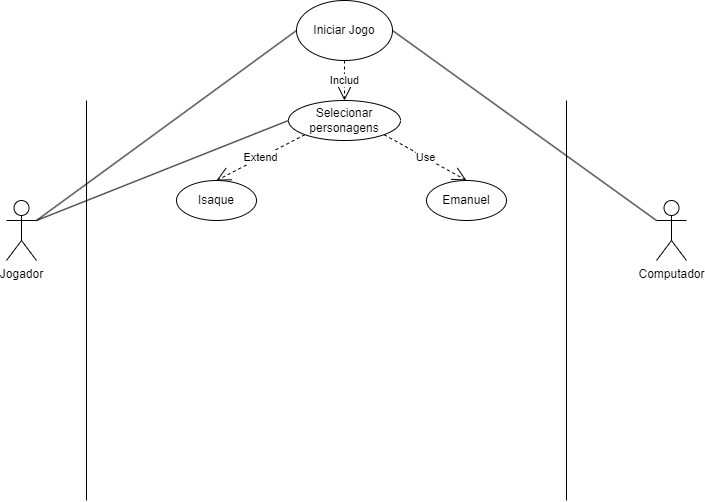

The diagram above was exported from draw.io. Its source (the exported page's mxGraphModel, read from the mxfile embedded in the PNG):
<mxGraphModel dx="593" dy="643" grid="1" gridSize="10" guides="1" tooltips="1" connect="1" arrows="1" fold="1" page="1" pageScale="1" pageWidth="827" pageHeight="1169" math="0" shadow="0">
  <root>
    <mxCell id="0" />
    <mxCell id="1" parent="0" />
    <mxCell id="vB3q_MgQo-yZ__F2rkxv-1" value="Jogador" style="shape=umlActor;verticalLabelPosition=bottom;verticalAlign=top;html=1;outlineConnect=0;" vertex="1" parent="1">
      <mxGeometry x="80" y="300" width="30" height="60" as="geometry" />
    </mxCell>
    <mxCell id="vB3q_MgQo-yZ__F2rkxv-2" value="Computador" style="shape=umlActor;verticalLabelPosition=bottom;verticalAlign=top;html=1;outlineConnect=0;" vertex="1" parent="1">
      <mxGeometry x="730" y="300" width="30" height="60" as="geometry" />
    </mxCell>
    <mxCell id="vB3q_MgQo-yZ__F2rkxv-8" value="" style="endArrow=none;html=1;rounded=0;" edge="1" parent="1">
      <mxGeometry width="50" height="50" relative="1" as="geometry">
        <mxPoint x="160" y="600" as="sourcePoint" />
        <mxPoint x="160" y="200" as="targetPoint" />
      </mxGeometry>
    </mxCell>
    <mxCell id="vB3q_MgQo-yZ__F2rkxv-9" value="" style="endArrow=none;html=1;rounded=0;" edge="1" parent="1">
      <mxGeometry width="50" height="50" relative="1" as="geometry">
        <mxPoint x="640" y="600" as="sourcePoint" />
        <mxPoint x="640" y="200" as="targetPoint" />
      </mxGeometry>
    </mxCell>
    <mxCell id="vB3q_MgQo-yZ__F2rkxv-10" value="Iniciar Jogo" style="ellipse;whiteSpace=wrap;html=1;" vertex="1" parent="1">
      <mxGeometry x="370" y="100" width="96" height="60" as="geometry" />
    </mxCell>
    <mxCell id="vB3q_MgQo-yZ__F2rkxv-12" value="Selecionar personagens" style="ellipse;whiteSpace=wrap;html=1;" vertex="1" parent="1">
      <mxGeometry x="362" y="200" width="112" height="40" as="geometry" />
    </mxCell>
    <mxCell id="vB3q_MgQo-yZ__F2rkxv-16" value="Includ" style="endArrow=open;endSize=12;dashed=1;html=1;rounded=0;exitX=0.5;exitY=1;exitDx=0;exitDy=0;entryX=0.5;entryY=0;entryDx=0;entryDy=0;" edge="1" parent="1" source="vB3q_MgQo-yZ__F2rkxv-10" target="vB3q_MgQo-yZ__F2rkxv-12">
      <mxGeometry width="160" relative="1" as="geometry">
        <mxPoint x="370" y="530" as="sourcePoint" />
        <mxPoint x="530" y="530" as="targetPoint" />
      </mxGeometry>
    </mxCell>
    <mxCell id="vB3q_MgQo-yZ__F2rkxv-17" value="Extend" style="endArrow=open;endSize=12;dashed=1;html=1;rounded=0;exitX=0;exitY=1;exitDx=0;exitDy=0;entryX=0.5;entryY=0;entryDx=0;entryDy=0;" edge="1" parent="1" source="vB3q_MgQo-yZ__F2rkxv-12" target="vB3q_MgQo-yZ__F2rkxv-25">
      <mxGeometry width="160" relative="1" as="geometry">
        <mxPoint x="350" y="240" as="sourcePoint" />
        <mxPoint x="300" y="280" as="targetPoint" />
      </mxGeometry>
    </mxCell>
    <mxCell id="vB3q_MgQo-yZ__F2rkxv-19" value="" style="endArrow=none;html=1;rounded=0;entryX=0;entryY=0.5;entryDx=0;entryDy=0;exitX=1;exitY=0.3333333333333333;exitDx=0;exitDy=0;exitPerimeter=0;" edge="1" parent="1" source="vB3q_MgQo-yZ__F2rkxv-1" target="vB3q_MgQo-yZ__F2rkxv-10">
      <mxGeometry relative="1" as="geometry">
        <mxPoint x="30" y="420" as="sourcePoint" />
        <mxPoint x="190" y="420" as="targetPoint" />
      </mxGeometry>
    </mxCell>
    <mxCell id="vB3q_MgQo-yZ__F2rkxv-22" value="" style="endArrow=none;html=1;rounded=0;exitX=1;exitY=0.5;exitDx=0;exitDy=0;entryX=0;entryY=0.3333333333333333;entryDx=0;entryDy=0;entryPerimeter=0;" edge="1" parent="1" source="vB3q_MgQo-yZ__F2rkxv-10" target="vB3q_MgQo-yZ__F2rkxv-2">
      <mxGeometry relative="1" as="geometry">
        <mxPoint x="360" y="430" as="sourcePoint" />
        <mxPoint x="520" y="430" as="targetPoint" />
      </mxGeometry>
    </mxCell>
    <mxCell id="vB3q_MgQo-yZ__F2rkxv-23" value="" style="endArrow=none;html=1;rounded=0;exitX=1;exitY=0.3333333333333333;exitDx=0;exitDy=0;exitPerimeter=0;entryX=0;entryY=0.5;entryDx=0;entryDy=0;" edge="1" parent="1" source="vB3q_MgQo-yZ__F2rkxv-1" target="vB3q_MgQo-yZ__F2rkxv-12">
      <mxGeometry relative="1" as="geometry">
        <mxPoint x="200" y="370" as="sourcePoint" />
        <mxPoint x="360" y="370" as="targetPoint" />
      </mxGeometry>
    </mxCell>
    <mxCell id="vB3q_MgQo-yZ__F2rkxv-24" value="Use" style="endArrow=open;endSize=12;dashed=1;html=1;rounded=0;exitX=1;exitY=1;exitDx=0;exitDy=0;entryX=0.5;entryY=0;entryDx=0;entryDy=0;" edge="1" parent="1" source="vB3q_MgQo-yZ__F2rkxv-12" target="vB3q_MgQo-yZ__F2rkxv-26">
      <mxGeometry width="160" relative="1" as="geometry">
        <mxPoint x="410" y="330" as="sourcePoint" />
        <mxPoint x="530" y="280" as="targetPoint" />
      </mxGeometry>
    </mxCell>
    <mxCell id="vB3q_MgQo-yZ__F2rkxv-25" value="Isaque" style="ellipse;whiteSpace=wrap;html=1;" vertex="1" parent="1">
      <mxGeometry x="250" y="280" width="80" height="40" as="geometry" />
    </mxCell>
    <mxCell id="vB3q_MgQo-yZ__F2rkxv-26" value="Emanuel" style="ellipse;whiteSpace=wrap;html=1;" vertex="1" parent="1">
      <mxGeometry x="500" y="280" width="80" height="40" as="geometry" />
    </mxCell>
  </root>
</mxGraphModel>